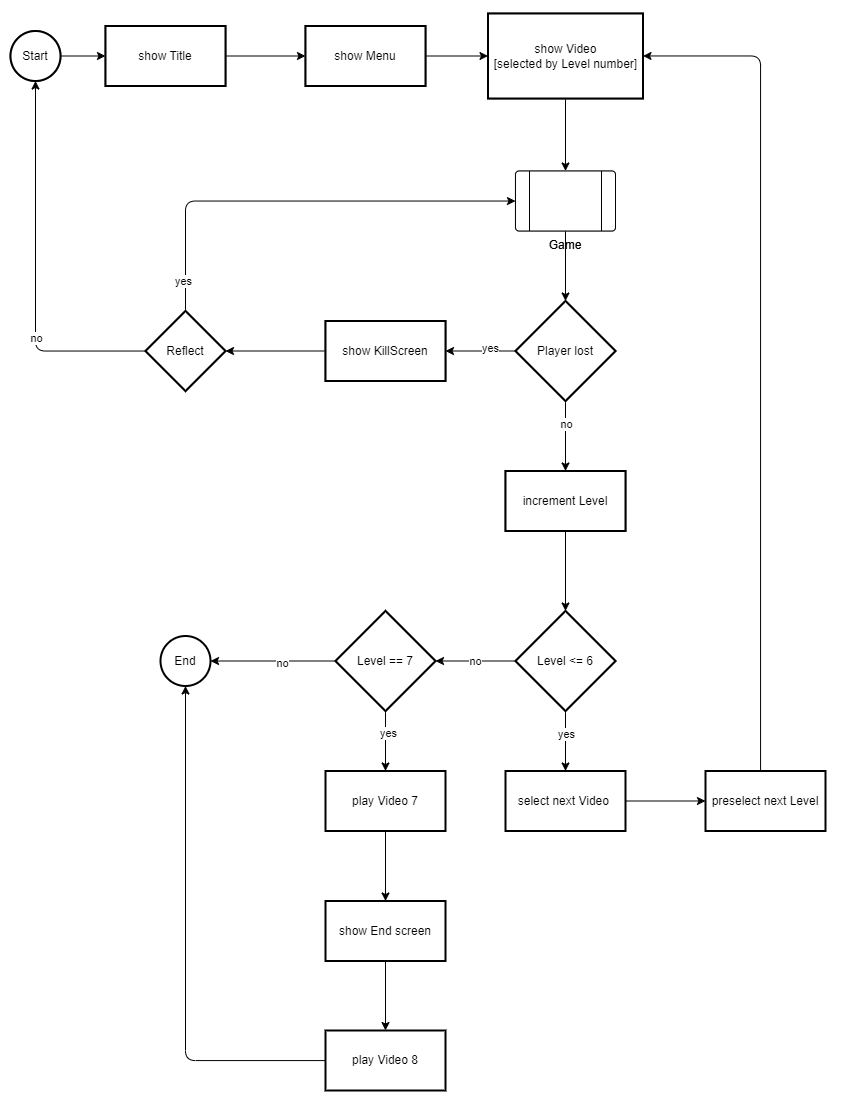

The diagram above was exported from draw.io. Its source (the exported page's mxGraphModel, read from the mxfile embedded in the PNG):
<mxGraphModel dx="2135" dy="1395" grid="1" gridSize="10" guides="1" tooltips="1" connect="1" arrows="1" fold="1" page="1" pageScale="1" pageWidth="850" pageHeight="1100" math="0" shadow="0">
  <root>
    <mxCell id="0" />
    <mxCell id="1" parent="0" />
    <mxCell id="79" value="" style="rounded=0;whiteSpace=wrap;html=1;strokeColor=none;" vertex="1" parent="1">
      <mxGeometry width="850" height="1100" as="geometry" />
    </mxCell>
    <mxCell id="4" value="" style="edgeStyle=none;html=1;" edge="1" parent="1" source="2" target="3">
      <mxGeometry relative="1" as="geometry" />
    </mxCell>
    <mxCell id="2" value="Start" style="strokeWidth=2;html=1;shape=mxgraph.flowchart.start_2;whiteSpace=wrap;fillColor=#f5f5f5;fontColor=#333333;strokeColor=#666666;" vertex="1" parent="1">
      <mxGeometry x="10" y="30.5" width="50" height="50" as="geometry" />
    </mxCell>
    <mxCell id="6" value="" style="edgeStyle=none;html=1;" edge="1" parent="1" source="3" target="5">
      <mxGeometry relative="1" as="geometry" />
    </mxCell>
    <mxCell id="3" value="show Title" style="whiteSpace=wrap;html=1;strokeWidth=2;fillColor=#f5f5f5;fontColor=#333333;strokeColor=#666666;" vertex="1" parent="1">
      <mxGeometry x="105" y="25.5" width="120" height="60" as="geometry" />
    </mxCell>
    <mxCell id="8" value="" style="edgeStyle=none;html=1;" edge="1" parent="1" source="5" target="7">
      <mxGeometry relative="1" as="geometry" />
    </mxCell>
    <mxCell id="5" value="show Menu" style="whiteSpace=wrap;html=1;fillColor=#f5f5f5;strokeWidth=2;fontColor=#333333;strokeColor=#666666;" vertex="1" parent="1">
      <mxGeometry x="305" y="25.5" width="120" height="60" as="geometry" />
    </mxCell>
    <mxCell id="12" value="" style="edgeStyle=none;html=1;" edge="1" parent="1" source="7" target="11">
      <mxGeometry relative="1" as="geometry" />
    </mxCell>
    <mxCell id="7" value="show Video &lt;br&gt;[selected by Level number]" style="whiteSpace=wrap;html=1;fillColor=#f5f5f5;strokeWidth=2;fontColor=#333333;strokeColor=#666666;" vertex="1" parent="1">
      <mxGeometry x="487.5" y="13" width="155" height="85" as="geometry" />
    </mxCell>
    <mxCell id="9" value="End" style="strokeWidth=2;html=1;shape=mxgraph.flowchart.start_2;whiteSpace=wrap;" vertex="1" parent="1">
      <mxGeometry x="160" y="635.5" width="50" height="50" as="geometry" />
    </mxCell>
    <mxCell id="14" value="" style="edgeStyle=none;html=1;" edge="1" parent="1" source="11" target="13">
      <mxGeometry relative="1" as="geometry" />
    </mxCell>
    <mxCell id="11" value="Game" style="verticalLabelPosition=bottom;verticalAlign=top;html=1;shape=process;whiteSpace=wrap;rounded=1;size=0.14;arcSize=6;fillColor=#f5f5f5;fontColor=#333333;strokeColor=#666666;" vertex="1" parent="1">
      <mxGeometry x="515" y="170.5" width="100" height="60" as="geometry" />
    </mxCell>
    <mxCell id="16" value="" style="edgeStyle=none;html=1;" edge="1" parent="1" source="13" target="15">
      <mxGeometry relative="1" as="geometry" />
    </mxCell>
    <mxCell id="29" value="yes" style="edgeLabel;html=1;align=center;verticalAlign=middle;resizable=0;points=[];" vertex="1" connectable="0" parent="16">
      <mxGeometry x="-0.2683" y="-3" relative="1" as="geometry">
        <mxPoint as="offset" />
      </mxGeometry>
    </mxCell>
    <mxCell id="32" value="" style="edgeStyle=orthogonalEdgeStyle;html=1;" edge="1" parent="1" source="13" target="31">
      <mxGeometry relative="1" as="geometry" />
    </mxCell>
    <mxCell id="35" value="no" style="edgeLabel;html=1;align=center;verticalAlign=middle;resizable=0;points=[];" vertex="1" connectable="0" parent="32">
      <mxGeometry x="-0.3381" relative="1" as="geometry">
        <mxPoint as="offset" />
      </mxGeometry>
    </mxCell>
    <mxCell id="13" value="Player lost" style="strokeWidth=2;html=1;shape=mxgraph.flowchart.decision;whiteSpace=wrap;fillColor=#f5f5f5;fontColor=#333333;strokeColor=#666666;" vertex="1" parent="1">
      <mxGeometry x="515" y="300.5" width="100" height="100" as="geometry" />
    </mxCell>
    <mxCell id="21" value="" style="edgeStyle=none;html=1;" edge="1" parent="1" source="15" target="20">
      <mxGeometry relative="1" as="geometry" />
    </mxCell>
    <mxCell id="15" value="show KillScreen" style="whiteSpace=wrap;html=1;fillColor=#f5f5f5;strokeWidth=2;fontColor=#333333;strokeColor=#666666;" vertex="1" parent="1">
      <mxGeometry x="325" y="320.5" width="120" height="60" as="geometry" />
    </mxCell>
    <mxCell id="24" value="" style="edgeStyle=orthogonalEdgeStyle;html=1;" edge="1" parent="1" source="20" target="11">
      <mxGeometry relative="1" as="geometry">
        <Array as="points">
          <mxPoint x="185" y="200.5" />
        </Array>
      </mxGeometry>
    </mxCell>
    <mxCell id="25" value="yes" style="edgeLabel;html=1;align=center;verticalAlign=middle;resizable=0;points=[];" vertex="1" connectable="0" parent="24">
      <mxGeometry x="-0.8601" y="3" relative="1" as="geometry">
        <mxPoint as="offset" />
      </mxGeometry>
    </mxCell>
    <mxCell id="27" value="" style="edgeStyle=orthogonalEdgeStyle;html=1;" edge="1" parent="1" source="20" target="2">
      <mxGeometry relative="1" as="geometry" />
    </mxCell>
    <mxCell id="28" value="no" style="edgeLabel;html=1;align=center;verticalAlign=middle;resizable=0;points=[];" vertex="1" connectable="0" parent="27">
      <mxGeometry x="-0.3536" relative="1" as="geometry">
        <mxPoint as="offset" />
      </mxGeometry>
    </mxCell>
    <mxCell id="20" value="Reflect" style="rhombus;whiteSpace=wrap;html=1;fillColor=#f5f5f5;strokeWidth=2;fontColor=#333333;strokeColor=#666666;" vertex="1" parent="1">
      <mxGeometry x="145" y="310.5" width="80" height="80" as="geometry" />
    </mxCell>
    <mxCell id="41" value="" style="edgeStyle=orthogonalEdgeStyle;html=1;" edge="1" parent="1" source="31" target="40">
      <mxGeometry relative="1" as="geometry" />
    </mxCell>
    <mxCell id="31" value="increment Level" style="whiteSpace=wrap;html=1;fillColor=#f5f5f5;strokeWidth=2;fontColor=#333333;strokeColor=#666666;" vertex="1" parent="1">
      <mxGeometry x="505" y="470.5" width="120" height="60" as="geometry" />
    </mxCell>
    <mxCell id="43" value="" style="edgeStyle=orthogonalEdgeStyle;html=1;" edge="1" parent="1" source="40" target="42">
      <mxGeometry relative="1" as="geometry" />
    </mxCell>
    <mxCell id="46" value="yes" style="edgeLabel;html=1;align=center;verticalAlign=middle;resizable=0;points=[];" vertex="1" connectable="0" parent="43">
      <mxGeometry x="-0.2548" y="3" relative="1" as="geometry">
        <mxPoint x="-3" as="offset" />
      </mxGeometry>
    </mxCell>
    <mxCell id="52" value="" style="edgeStyle=orthogonalEdgeStyle;html=1;" edge="1" parent="1" source="40" target="54">
      <mxGeometry relative="1" as="geometry">
        <mxPoint x="445" y="660.5" as="targetPoint" />
      </mxGeometry>
    </mxCell>
    <mxCell id="53" value="no" style="edgeLabel;html=1;align=center;verticalAlign=middle;resizable=0;points=[];" vertex="1" connectable="0" parent="52">
      <mxGeometry x="0.2" y="1" relative="1" as="geometry">
        <mxPoint x="7" y="-1" as="offset" />
      </mxGeometry>
    </mxCell>
    <mxCell id="40" value="Level &amp;lt;= 6" style="strokeWidth=2;html=1;shape=mxgraph.flowchart.decision;whiteSpace=wrap;fillColor=#f5f5f5;fontColor=#333333;strokeColor=#666666;" vertex="1" parent="1">
      <mxGeometry x="515" y="610.5" width="100" height="100" as="geometry" />
    </mxCell>
    <mxCell id="48" value="" style="edgeStyle=orthogonalEdgeStyle;html=1;" edge="1" parent="1" source="42" target="47">
      <mxGeometry relative="1" as="geometry" />
    </mxCell>
    <mxCell id="42" value="select next Video&amp;nbsp;" style="whiteSpace=wrap;html=1;strokeWidth=2;" vertex="1" parent="1">
      <mxGeometry x="505" y="770.5" width="120" height="60" as="geometry" />
    </mxCell>
    <mxCell id="50" value="" style="edgeStyle=orthogonalEdgeStyle;html=1;" edge="1" parent="1" source="47" target="7">
      <mxGeometry relative="1" as="geometry">
        <mxPoint x="765" y="90.5" as="targetPoint" />
        <Array as="points">
          <mxPoint x="760" y="55.5" />
        </Array>
      </mxGeometry>
    </mxCell>
    <mxCell id="47" value="preselect next Level" style="whiteSpace=wrap;html=1;strokeWidth=2;" vertex="1" parent="1">
      <mxGeometry x="705" y="770.5" width="120" height="60" as="geometry" />
    </mxCell>
    <mxCell id="57" value="" style="edgeStyle=orthogonalEdgeStyle;html=1;" edge="1" parent="1" source="54" target="56">
      <mxGeometry relative="1" as="geometry" />
    </mxCell>
    <mxCell id="58" value="yes" style="edgeLabel;html=1;align=center;verticalAlign=middle;resizable=0;points=[];" vertex="1" connectable="0" parent="57">
      <mxGeometry x="-0.2599" y="2" relative="1" as="geometry">
        <mxPoint as="offset" />
      </mxGeometry>
    </mxCell>
    <mxCell id="60" value="" style="edgeStyle=orthogonalEdgeStyle;html=1;" edge="1" parent="1" source="54" target="9">
      <mxGeometry relative="1" as="geometry">
        <mxPoint x="265" y="660.5" as="targetPoint" />
      </mxGeometry>
    </mxCell>
    <mxCell id="61" value="no" style="edgeLabel;html=1;align=center;verticalAlign=middle;resizable=0;points=[];" vertex="1" connectable="0" parent="60">
      <mxGeometry x="-0.1324" y="2" relative="1" as="geometry">
        <mxPoint as="offset" />
      </mxGeometry>
    </mxCell>
    <mxCell id="54" value="Level == 7" style="strokeWidth=2;html=1;shape=mxgraph.flowchart.decision;whiteSpace=wrap;fillColor=#f5f5f5;fontColor=#333333;strokeColor=#666666;" vertex="1" parent="1">
      <mxGeometry x="335" y="610.5" width="100" height="100" as="geometry" />
    </mxCell>
    <mxCell id="63" value="" style="edgeStyle=orthogonalEdgeStyle;html=1;" edge="1" parent="1" source="56" target="62">
      <mxGeometry relative="1" as="geometry" />
    </mxCell>
    <mxCell id="56" value="play Video 7" style="whiteSpace=wrap;html=1;strokeWidth=2;" vertex="1" parent="1">
      <mxGeometry x="325" y="770.5" width="120" height="60" as="geometry" />
    </mxCell>
    <mxCell id="65" value="" style="edgeStyle=orthogonalEdgeStyle;html=1;" edge="1" parent="1" source="62" target="64">
      <mxGeometry relative="1" as="geometry" />
    </mxCell>
    <mxCell id="62" value="show End screen" style="whiteSpace=wrap;html=1;strokeWidth=2;" vertex="1" parent="1">
      <mxGeometry x="325" y="900.5" width="120" height="60" as="geometry" />
    </mxCell>
    <mxCell id="67" value="" style="edgeStyle=orthogonalEdgeStyle;html=1;" edge="1" parent="1" source="64" target="9">
      <mxGeometry relative="1" as="geometry">
        <mxPoint x="245" y="1070.5" as="targetPoint" />
        <Array as="points">
          <mxPoint x="185" y="1060" />
        </Array>
      </mxGeometry>
    </mxCell>
    <mxCell id="64" value="play Video 8" style="whiteSpace=wrap;html=1;strokeWidth=2;" vertex="1" parent="1">
      <mxGeometry x="325" y="1030" width="120" height="60" as="geometry" />
    </mxCell>
    <mxCell id="68" value="show Video &lt;br&gt;[selected by Level number]" style="whiteSpace=wrap;html=1;strokeWidth=2;" vertex="1" parent="1">
      <mxGeometry x="487.5" y="13" width="155" height="85" as="geometry" />
    </mxCell>
    <mxCell id="69" value="show Menu" style="whiteSpace=wrap;html=1;strokeWidth=2;" vertex="1" parent="1">
      <mxGeometry x="305" y="25.5" width="120" height="60" as="geometry" />
    </mxCell>
    <mxCell id="70" value="show Title" style="whiteSpace=wrap;html=1;strokeWidth=2;" vertex="1" parent="1">
      <mxGeometry x="105" y="25.5" width="120" height="60" as="geometry" />
    </mxCell>
    <mxCell id="71" value="Start" style="strokeWidth=2;html=1;shape=mxgraph.flowchart.start_2;whiteSpace=wrap;" vertex="1" parent="1">
      <mxGeometry x="10" y="30.5" width="50" height="50" as="geometry" />
    </mxCell>
    <mxCell id="72" value="Reflect" style="rhombus;whiteSpace=wrap;html=1;strokeWidth=2;" vertex="1" parent="1">
      <mxGeometry x="145" y="310.5" width="80" height="80" as="geometry" />
    </mxCell>
    <mxCell id="73" value="show KillScreen" style="whiteSpace=wrap;html=1;strokeWidth=2;" vertex="1" parent="1">
      <mxGeometry x="325" y="320.5" width="120" height="60" as="geometry" />
    </mxCell>
    <mxCell id="74" value="Game" style="verticalLabelPosition=bottom;verticalAlign=top;html=1;shape=process;whiteSpace=wrap;rounded=1;size=0.14;arcSize=6;" vertex="1" parent="1">
      <mxGeometry x="515" y="170.5" width="100" height="60" as="geometry" />
    </mxCell>
    <mxCell id="75" value="Player lost" style="strokeWidth=2;html=1;shape=mxgraph.flowchart.decision;whiteSpace=wrap;" vertex="1" parent="1">
      <mxGeometry x="515" y="300.5" width="100" height="100" as="geometry" />
    </mxCell>
    <mxCell id="76" value="increment Level" style="whiteSpace=wrap;html=1;strokeWidth=2;" vertex="1" parent="1">
      <mxGeometry x="505" y="470.5" width="120" height="60" as="geometry" />
    </mxCell>
    <mxCell id="77" value="Level &amp;lt;= 6" style="strokeWidth=2;html=1;shape=mxgraph.flowchart.decision;whiteSpace=wrap;" vertex="1" parent="1">
      <mxGeometry x="515" y="610.5" width="100" height="100" as="geometry" />
    </mxCell>
    <mxCell id="78" value="Level == 7" style="strokeWidth=2;html=1;shape=mxgraph.flowchart.decision;whiteSpace=wrap;" vertex="1" parent="1">
      <mxGeometry x="335" y="610.5" width="100" height="100" as="geometry" />
    </mxCell>
  </root>
</mxGraphModel>